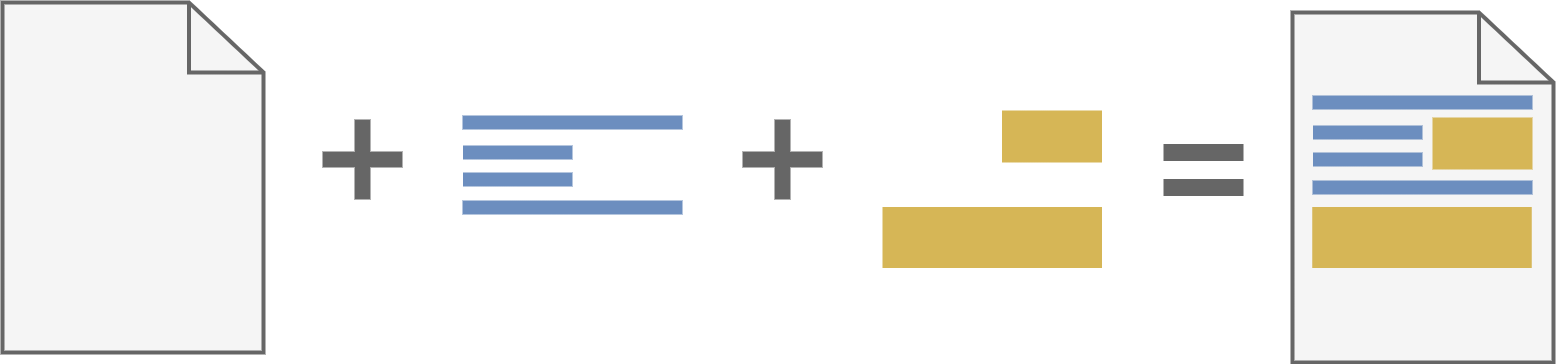

The diagram above was exported from draw.io. Its source (the exported page's mxGraphModel, read from the mxfile embedded in the PNG):
<mxGraphModel dx="4580" dy="2445" grid="1" gridSize="10" guides="1" tooltips="1" connect="1" arrows="1" fold="1" page="1" pageScale="1" pageWidth="850" pageHeight="1100" math="0" shadow="0">
  <root>
    <mxCell id="0" />
    <mxCell id="1" parent="0" />
    <mxCell id="2" value="" style="html=1;verticalLabelPosition=bottom;align=center;labelBackgroundColor=#ffffff;verticalAlign=top;strokeWidth=4;strokeColor=#666666;shadow=0;dashed=0;shape=mxgraph.ios7.icons.document;fillColor=#f5f5f5;fontColor=#333333;" parent="1" vertex="1">
      <mxGeometry x="610" y="200" width="261" height="350" as="geometry" />
    </mxCell>
    <mxCell id="3" value="" style="verticalLabelPosition=bottom;shadow=0;dashed=0;align=center;html=1;verticalAlign=top;strokeWidth=14;shape=mxgraph.mockup.markup.line;strokeColor=#6c8ebf;fillColor=#dae8fc;" parent="1" vertex="1">
      <mxGeometry x="630" y="280" width="220" height="20" as="geometry" />
    </mxCell>
    <mxCell id="4" value="" style="verticalLabelPosition=bottom;shadow=0;dashed=0;align=center;html=1;verticalAlign=top;strokeWidth=14;shape=mxgraph.mockup.markup.line;strokeColor=#6c8ebf;fillColor=#dae8fc;" parent="1" vertex="1">
      <mxGeometry x="630.5" y="310" width="109.5" height="20" as="geometry" />
    </mxCell>
    <mxCell id="5" value="" style="verticalLabelPosition=bottom;shadow=0;dashed=0;align=center;html=1;verticalAlign=top;strokeWidth=14;shape=mxgraph.mockup.markup.line;strokeColor=#6c8ebf;fillColor=#dae8fc;" parent="1" vertex="1">
      <mxGeometry x="630.5" y="337" width="109.5" height="20" as="geometry" />
    </mxCell>
    <mxCell id="6" value="" style="verticalLabelPosition=bottom;shadow=0;dashed=0;align=center;html=1;verticalAlign=top;strokeWidth=14;shape=mxgraph.mockup.markup.line;strokeColor=#6c8ebf;fillColor=#dae8fc;" parent="1" vertex="1">
      <mxGeometry x="630" y="365" width="220" height="20" as="geometry" />
    </mxCell>
    <mxCell id="7" value="" style="html=1;verticalLabelPosition=bottom;align=center;labelBackgroundColor=#ffffff;verticalAlign=top;strokeWidth=4;strokeColor=#666666;shadow=0;dashed=0;shape=mxgraph.ios7.icons.document;fillColor=#f5f5f5;fontColor=#333333;" parent="1" vertex="1">
      <mxGeometry x="-680" y="190" width="261" height="350" as="geometry" />
    </mxCell>
    <mxCell id="8" value="" style="shape=cross;whiteSpace=wrap;html=1;fillColor=#666666;fontColor=#ffffff;strokeColor=none;" parent="1" vertex="1">
      <mxGeometry x="-360" y="307" width="80" height="80" as="geometry" />
    </mxCell>
    <mxCell id="9" value="" style="verticalLabelPosition=bottom;shadow=0;dashed=0;align=center;html=1;verticalAlign=top;strokeWidth=14;shape=mxgraph.mockup.markup.line;strokeColor=#6c8ebf;fillColor=#dae8fc;" parent="1" vertex="1">
      <mxGeometry x="-220" y="300" width="220" height="20" as="geometry" />
    </mxCell>
    <mxCell id="10" value="" style="verticalLabelPosition=bottom;shadow=0;dashed=0;align=center;html=1;verticalAlign=top;strokeWidth=14;shape=mxgraph.mockup.markup.line;strokeColor=#6c8ebf;fillColor=#dae8fc;" parent="1" vertex="1">
      <mxGeometry x="-219.5" y="330" width="109.5" height="20" as="geometry" />
    </mxCell>
    <mxCell id="11" value="" style="verticalLabelPosition=bottom;shadow=0;dashed=0;align=center;html=1;verticalAlign=top;strokeWidth=14;shape=mxgraph.mockup.markup.line;strokeColor=#6c8ebf;fillColor=#dae8fc;" parent="1" vertex="1">
      <mxGeometry x="-219.5" y="357" width="109.5" height="20" as="geometry" />
    </mxCell>
    <mxCell id="12" value="" style="verticalLabelPosition=bottom;shadow=0;dashed=0;align=center;html=1;verticalAlign=top;strokeWidth=14;shape=mxgraph.mockup.markup.line;strokeColor=#6c8ebf;fillColor=#dae8fc;" parent="1" vertex="1">
      <mxGeometry x="-220" y="385" width="220" height="20" as="geometry" />
    </mxCell>
    <mxCell id="13" value="" style="verticalLabelPosition=bottom;shadow=0;dashed=0;align=center;html=1;verticalAlign=top;strokeWidth=17;shape=mxgraph.mockup.markup.line;strokeColor=#666666;fillColor=#666666;fontColor=#ffffff;" parent="1" vertex="1">
      <mxGeometry x="481" y="330" width="80" height="20" as="geometry" />
    </mxCell>
    <mxCell id="14" value="" style="verticalLabelPosition=bottom;shadow=0;dashed=0;align=center;html=1;verticalAlign=top;strokeWidth=17;shape=mxgraph.mockup.markup.line;strokeColor=#666666;fillColor=#666666;fontColor=#ffffff;" parent="1" vertex="1">
      <mxGeometry x="481" y="365" width="80" height="20" as="geometry" />
    </mxCell>
    <mxCell id="15" value="" style="shape=cross;whiteSpace=wrap;html=1;fillColor=#666666;fontColor=#ffffff;strokeColor=none;" parent="1" vertex="1">
      <mxGeometry x="60" y="307" width="80" height="80" as="geometry" />
    </mxCell>
    <mxCell id="17" value="" style="verticalLabelPosition=bottom;shadow=0;dashed=0;align=center;html=1;verticalAlign=top;strokeWidth=61;shape=mxgraph.mockup.markup.line;strokeColor=#d6b656;fillColor=#fff2cc;" parent="1" vertex="1">
      <mxGeometry x="200" y="415" width="219.5" height="20" as="geometry" />
    </mxCell>
    <mxCell id="18" value="" style="verticalLabelPosition=bottom;shadow=0;dashed=0;align=center;html=1;verticalAlign=top;strokeWidth=52;shape=mxgraph.mockup.markup.line;strokeColor=#d6b656;fillColor=#fff2cc;" parent="1" vertex="1">
      <mxGeometry x="750" y="320" width="100" height="22" as="geometry" />
    </mxCell>
    <mxCell id="19" value="" style="verticalLabelPosition=bottom;shadow=0;dashed=0;align=center;html=1;verticalAlign=top;strokeWidth=61;shape=mxgraph.mockup.markup.line;strokeColor=#d6b656;fillColor=#fff2cc;" parent="1" vertex="1">
      <mxGeometry x="629.75" y="415" width="219.5" height="20" as="geometry" />
    </mxCell>
    <mxCell id="20" value="" style="verticalLabelPosition=bottom;shadow=0;dashed=0;align=center;html=1;verticalAlign=top;strokeWidth=52;shape=mxgraph.mockup.markup.line;strokeColor=#d6b656;fillColor=#fff2cc;" parent="1" vertex="1">
      <mxGeometry x="319.5" y="314" width="100" height="20" as="geometry" />
    </mxCell>
  </root>
</mxGraphModel>